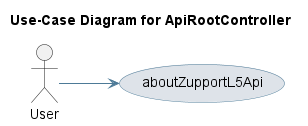

The diagram above was rendered by PlantUML. Its source (embedded in the PNG):
@startuml
skinparam usecase {
 BackgroundColor #DEE3E9 
 BorderColor #4D7A97 
 ArrowColor #4D7A97 
}
left to right direction
title Use-Case Diagram for ApiRootController

actor User
usecase "aboutZupportL5Api" as UC_aboutZupportL5Api
User --> UC_aboutZupportL5Api
@enduml